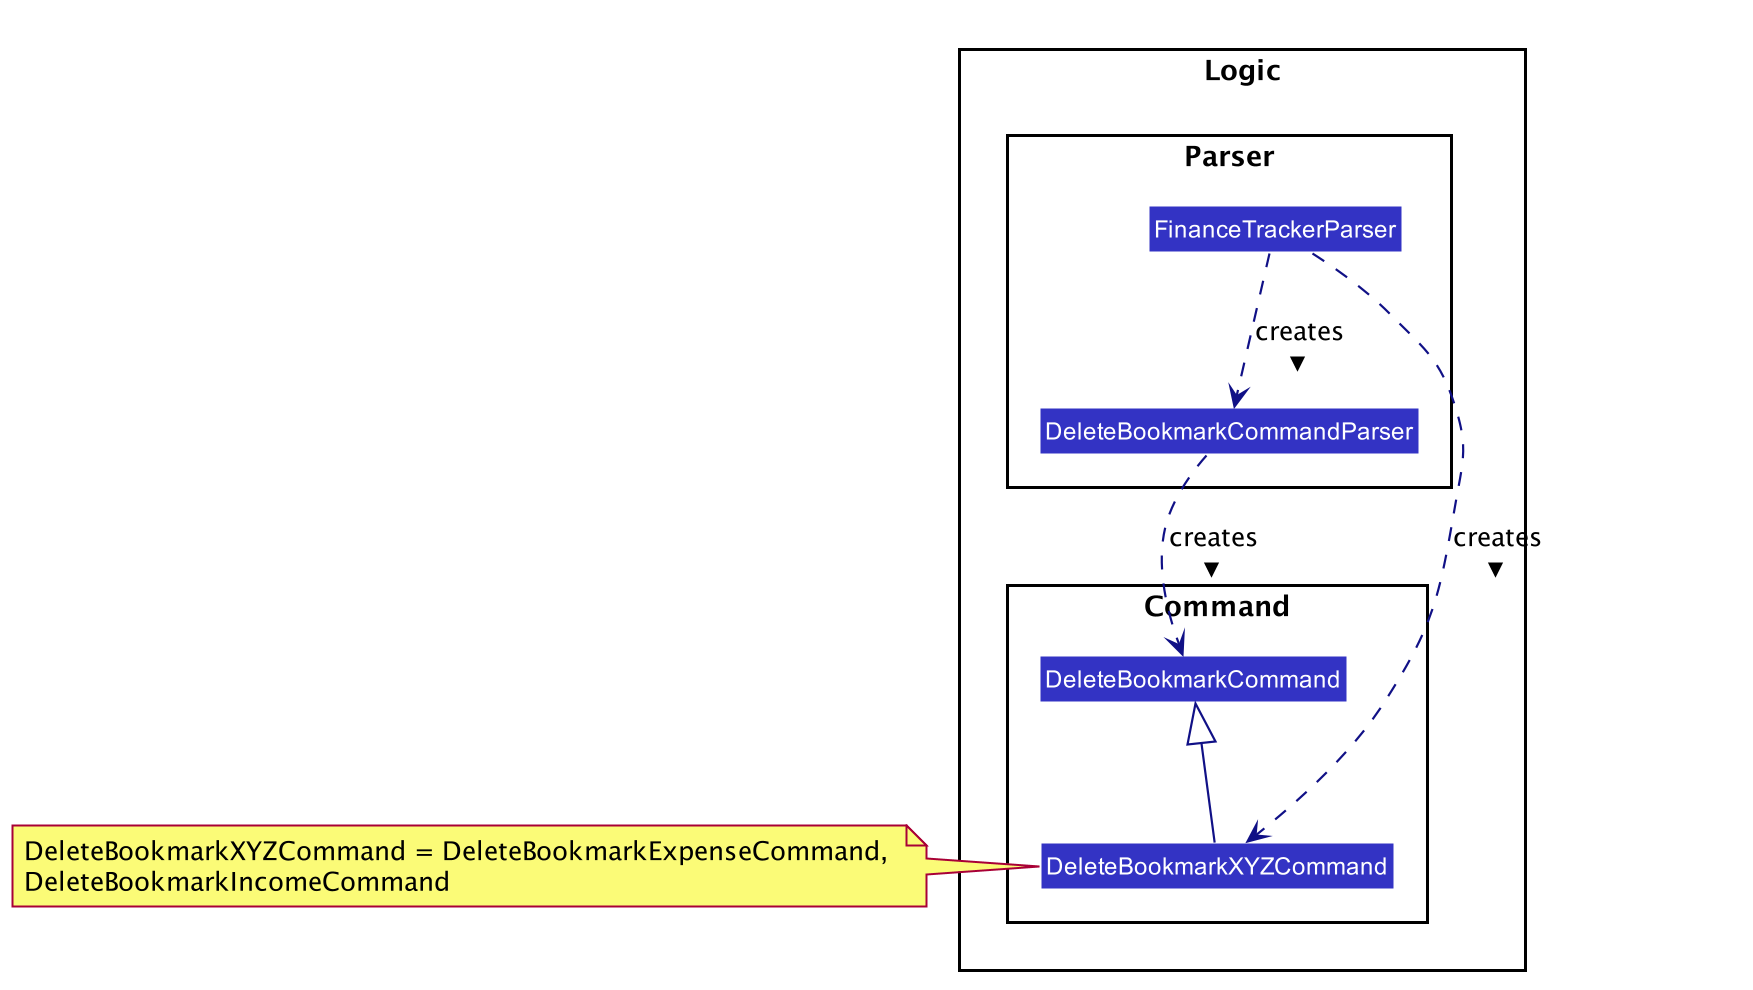

The diagram above was rendered by PlantUML. Its source (embedded in the PNG):
@startuml








skinparam BackgroundColor #FFFFFFF

skinparam Shadowing false

skinparam Class {
    FontColor #FFFFFF
    BorderThickness 1
    BorderColor #FFFFFF
    StereotypeFontColor #FFFFFF
    FontName Arial
}

skinparam Actor {
    BorderColor #000000
    Color #000000
    FontName Arial
}

skinparam Sequence {
    MessageAlign center
    BoxFontSize 15
    BoxPadding 0
    BoxFontColor #FFFFFF
    FontName Arial
}

skinparam Participant {
    FontColor #FFFFFFF
    Padding 20
}

skinparam MinClassWidth 50
skinparam ParticipantPadding 10
skinparam Shadowing false
skinparam DefaultTextAlignment center
skinparam packageStyle Rectangle

hide footbox
hide members
hide circle
skinparam arrowThickness 1.1
skinparam arrowColor #101086
skinparam classBackgroundColor #3333C4

package Logic {

package Parser {
class FinanceTrackerParser
class DeleteBookmarkCommandParser
}

package Command {
class DeleteBookmarkCommand
class DeleteBookmarkXYZCommand
}
}

Class HiddenOutside #FFFFFF

FinanceTrackerParser ..> DeleteBookmarkCommandParser: creates >
FinanceTrackerParser ..> DeleteBookmarkXYZCommand: creates >

DeleteBookmarkCommandParser ..> DeleteBookmarkCommand: creates >

DeleteBookmarkXYZCommand -up-|> DeleteBookmarkCommand

note left of DeleteBookmarkXYZCommand: DeleteBookmarkXYZCommand = DeleteBookmarkExpenseCommand, \nDeleteBookmarkIncomeCommand

@enduml